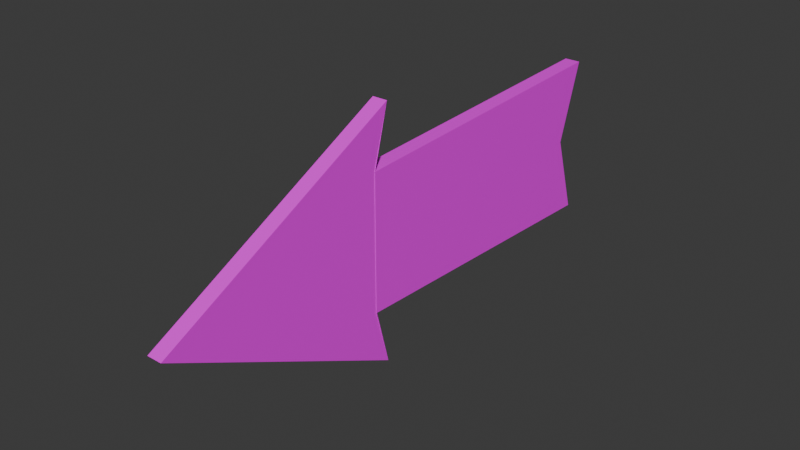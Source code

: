 # Source: ShopArrow.blend  (saved by Blender 5.1.30; exported with 4.5.12 LTS)
import bpy
from mathutils import Matrix  # noqa: F401  (used for matrix-valued properties, if any)

bpy.ops.wm.read_factory_settings(use_empty=True)
scene = bpy.context.scene
scene.name = 'Scene'

# ---- collections
col_collection = bpy.data.collections.new('Collection'); scene.collection.children.link(col_collection)

# ---- images (referenced by path relative to the original .blend; pixels are not part of the script)
import os
ASSET_DIR = os.environ.get("B2B_ASSET_DIR", "")  # directory of the original .blend (textures are referenced by path, not embedded)
HERE = os.path.dirname(os.path.abspath(__file__))  # packed textures are extracted next to this script under _unpacked/

def load_image(name, relpath, width, height, colorspace="sRGB"):
    """Load a texture the original file referenced (path relative to the .blend, or extracted next to this script)."""
    p = next((c for c in (os.path.join(HERE, relpath), os.path.join(ASSET_DIR, relpath)) if relpath and os.path.exists(c)), "")
    if p:
        img = bpy.data.images.load(p, check_existing=True)
        img.name = name
    else:  # same state as the original file: an image datablock whose file is absent (Cycles renders it pink)
        img = bpy.data.images.new(name, width, height)
        img.source = "FILE"
        img.filepath = "//" + (relpath or name)
    img.colorspace_settings.name = colorspace
    return img
img_paper_jpg = load_image('Paper.jpg', 'Paper.jpg', 1024, 1024, 'sRGB')

# ---- materials (node trees are filled in below, after node groups)
mat_material_001 = bpy.data.materials.new('Material.001')

# ---- material node trees
mat_material_001.use_nodes = True; mat_material_001.node_tree.nodes.clear()
_N = mat_material_001.node_tree.nodes; _L = mat_material_001.node_tree.links
n0 = _N.new('ShaderNodeBsdfPrincipled'); n0.name = 'Principled BSDF'; n0.location = (-200, 100)
n1 = _N.new('ShaderNodeOutputMaterial'); n1.name = 'Material Output'; n1.location = (200, 100)
n2 = _N.new('ShaderNodeTexImage'); n2.name = 'Image Texture'; n2.location = (-490, 80)
n2.image = img_paper_jpg
_L.new(n0.outputs[0], n1.inputs[0])
_L.new(n2.outputs[0], n0.inputs[0])
n1.is_active_output = True

# ---- world
world_world = bpy.data.worlds.new('World'); scene.world = world_world
world_world.use_nodes = True; world_world.node_tree.nodes.clear()
_N = world_world.node_tree.nodes; _L = world_world.node_tree.links
n0 = _N.new('ShaderNodeOutputWorld'); n0.name = 'World Output'; n0.location = (200, 100)
n1 = _N.new('ShaderNodeBackground'); n1.name = 'Background'; n1.location = (-200, 100)
n1.inputs[0].default_value = (0.05088, 0.05088, 0.05088, 1.0)
_L.new(n1.outputs[0], n0.inputs[0])
n0.is_active_output = True
world_world.color = (0.05088, 0.05088, 0.05088)
world_world.sun_shadow_jitter_overblur = 0.0

# ---- meshes
me_cube_001 = bpy.data.meshes.new('Cube.001')
me_cube_001.from_pydata([(-0.9506, -0.5428, -1.852), (-0.9506, -0.5428, 1.852), (-1.0, 1.0, -1.185), (-1.0, 1.0, 1.185), (0.9506, -0.5428, -1.852), (0.9506, -0.5428, 1.852), (1.0, 1.0, -1.185), (1.0, 1.0, 1.185), (-1.0, -0.6262, -1.0), (-1.0, -0.6262, 1.0), (1.0, -0.6262, 1.0), (1.0, -0.6262, -1.0), (-0.9506, -1.822, 0.0), (-0.9506, -0.6262, -0.9319), (0.9506, -1.822, 0.0), (-0.9506, -0.6262, 0.9319), (0.9506, -0.6262, 0.9319), (0.9506, -0.6262, -0.9319), (-1.0, -0.6262, 0.007872), (-1.0, 0.8693, 0.009325), (1.0, 0.8693, 0.009325), (1.0, -0.6262, 0.007872), (-0.9506, -0.6262, 0.007337), (0.9506, -0.6262, 0.007337)], [], [(18, 9, 3, 19), (19, 3, 7, 20), (20, 7, 10, 21), (0, 4, 14, 12), (2, 6, 11, 8), (7, 3, 9, 10), (15, 1, 9), (17, 4, 11), (4, 0, 8, 11), (1, 5, 10, 9), (1, 15, 12), (13, 0, 12), (5, 1, 12, 14), (16, 5, 14), (22, 15, 9, 18), (15, 22, 13, 12), (0, 13, 8), (17, 23, 16, 14), (5, 16, 10), (4, 17, 14), (23, 17, 11, 21), (16, 23, 21, 10), (13, 22, 18, 8), (6, 20, 21, 11), (2, 19, 20, 6), (8, 18, 19, 2)])
_uv = me_cube_001.uv_layers.new(name='UVMap')
_uv.uv.foreach_set('vector', [0.09422, 0.04434, 0.1566, 0.04434, 0.1682, 0.9801, 0.09431, 0.9049, 0.9174, 0.3983, 0.9092, 0.3983, 0.9092, 0.2698, 0.9174, 0.2698, 0.6874, 0.839, 0.7213, 0.9903, 0.2867, 0.9533, 0.2876, 0.8265, 0.9241, 0.4061, 0.9241, 0.5283, 0.9092, 0.5283, 0.9092, 0.4061, 0.8397, 0.2683, 0.8397, 0.3969, 0.8282, 0.3969, 0.8282, 0.2683, 0.8435, 0.3969, 0.8435, 0.2683, 0.855, 0.2683, 0.855, 0.3969, 0.8684, 0.4313, 0.8684, 0.4047, 0.8691, 0.4293, 0.8789, 0.3503, 0.8789, 0.3783, 0.8781, 0.3523, 0.8744, 0.2715, 0.8744, 0.3937, 0.8684, 0.3969, 0.8684, 0.2683, 0.8587, 0.3937, 0.8587, 0.2715, 0.8647, 0.2683, 0.8647, 0.3969, 0.207, 0.02899, 0.3245, 0.04977, 0.4443, 0.3674, 0.5623, 0.04673, 0.6796, 0.02296, 0.4443, 0.3674, 0.8435, 0.5269, 0.8435, 0.4047, 0.8539, 0.4047, 0.8539, 0.5269, 0.2384, 0.7856, 0.1958, 0.9807, 0.1904, 0.03423, 0.8684, 0.4588, 0.8684, 0.4313, 0.8691, 0.4293, 0.8691, 0.4587, 0.3245, 0.04977, 0.4425, 0.04826, 0.5623, 0.04673, 0.4443, 0.3674, 0.8684, 0.5146, 0.8684, 0.4866, 0.8691, 0.4887, 0.3385, 0.4745, 0.2881, 0.6313, 0.2384, 0.7856, 0.1904, 0.03423, 0.8789, 0.2683, 0.8789, 0.295, 0.8781, 0.2929, 0.3948, 0.3625, 0.3385, 0.4745, 0.1904, 0.03423, 0.8789, 0.3224, 0.8789, 0.3503, 0.8781, 0.3523, 0.8781, 0.3224, 0.8789, 0.295, 0.8789, 0.3224, 0.8781, 0.3224, 0.8781, 0.2929, 0.8684, 0.4866, 0.8684, 0.4588, 0.8691, 0.4587, 0.8691, 0.4887, 0.7234, 0.6875, 0.6874, 0.839, 0.2876, 0.8265, 0.2885, 0.6977, 0.9258, 0.3983, 0.9174, 0.3983, 0.9174, 0.2698, 0.9258, 0.2698, 0.03082, 0.04434, 0.09422, 0.04434, 0.09431, 0.9049, 0.01921, 0.9801])
me_cube_001.materials.append(mat_material_001)
me_cube_001.update()

# ---- objects
ob_cube = bpy.data.objects.new('Cube', me_cube_001)

# ---- transforms, parenting, visibility, modifiers, constraints
ob_cube.location = (0.0, 0.0, 0.0)
ob_cube.scale = (0.02217, 0.5447, 0.1911)

# ---- collection membership
col_collection.objects.link(ob_cube)

# ---- scene / render settings (as saved in the file)
scene.frame_start = 1; scene.frame_end = 250; scene.frame_set(227)
scene.render.engine = 'BLENDER_EEVEE_NEXT'
scene.render.bake_bias = 0.0
scene.render.bake_samples = 0
scene.cycles.sampling_pattern = 'TABULATED_SOBOL'
scene.eevee.use_volume_custom_range = False
bpy.context.view_layer.update()

# ---- added for rendering (the .blend has no active camera and no usable light): camera, sun
cam_auto = bpy.data.cameras.new('AutoCamera')
cam_auto.lens = 50.0
cam_auto.sensor_width = 36.0
cam_auto.clip_end = 1000.0
ob_auto_camera = bpy.data.objects.new('AutoCamera', cam_auto)
scene.collection.objects.link(ob_auto_camera)
ob_auto_camera.location = (1.56603, -2.10303, 1.25283)
ob_auto_camera.rotation_euler = (1.09748, -7.21219e-08, 0.694738)
scene.camera = ob_auto_camera
light_auto_sun = bpy.data.lights.new('AutoSun', 'SUN')
light_auto_sun.energy = 3.0
light_auto_sun.angle = 0.0523599
ob_auto_sun = bpy.data.objects.new('AutoSun', light_auto_sun)
scene.collection.objects.link(ob_auto_sun)
ob_auto_sun.rotation_euler = (0.872665, 0.174533, 0.523599)
bpy.context.view_layer.update()
